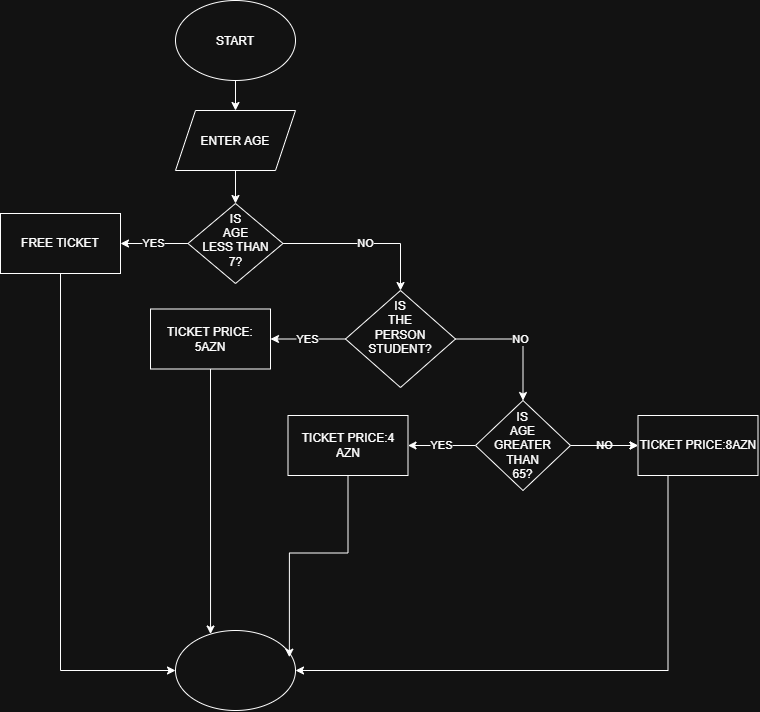

The diagram above was exported from draw.io. Its source (the exported page's mxGraphModel, read from the mxfile embedded in the PNG):
<mxGraphModel dx="1493" dy="814" grid="1" gridSize="10" guides="1" tooltips="1" connect="1" arrows="1" fold="1" page="1" pageScale="1" pageWidth="827" pageHeight="1169" math="0" shadow="0">
  <root>
    <mxCell id="0" />
    <mxCell id="1" parent="0" />
    <mxCell id="4jOXNl9_Hy4zbHTSV2ru-3" edge="1" parent="1" style="edgeStyle=orthogonalEdgeStyle;rounded=0;orthogonalLoop=1;jettySize=auto;html=1;defaultLabelBackgroundColor=gap;" target="4jOXNl9_Hy4zbHTSV2ru-2" value="">
      <mxGeometry relative="1" as="geometry">
        <mxPoint x="285.0000000000002" y="100" as="sourcePoint" />
      </mxGeometry>
    </mxCell>
    <mxCell id="4jOXNl9_Hy4zbHTSV2ru-1" parent="1" style="ellipse;whiteSpace=wrap;html=1;shapeInside=1;" value="START" vertex="1">
      <mxGeometry height="80" width="120" x="225" y="20" as="geometry" />
    </mxCell>
    <mxCell id="4jOXNl9_Hy4zbHTSV2ru-5" edge="1" parent="1" source="4jOXNl9_Hy4zbHTSV2ru-2" style="edgeStyle=orthogonalEdgeStyle;rounded=0;orthogonalLoop=1;jettySize=auto;html=1;defaultLabelBackgroundColor=gap;" target="4jOXNl9_Hy4zbHTSV2ru-4" value="">
      <mxGeometry relative="1" as="geometry" />
    </mxCell>
    <mxCell id="4jOXNl9_Hy4zbHTSV2ru-2" parent="1" style="shape=parallelogram;perimeter=parallelogramPerimeter;whiteSpace=wrap;html=1;shapeInside=1;fixedSize=1;" value="ENTER AGE" vertex="1">
      <mxGeometry height="60" width="120" x="225" y="130" as="geometry" />
    </mxCell>
    <mxCell id="4jOXNl9_Hy4zbHTSV2ru-7" edge="1" parent="1" source="4jOXNl9_Hy4zbHTSV2ru-4" style="edgeStyle=orthogonalEdgeStyle;rounded=0;orthogonalLoop=1;jettySize=auto;html=1;defaultLabelBackgroundColor=gap;" target="4jOXNl9_Hy4zbHTSV2ru-6" value="YES">
      <mxGeometry relative="1" as="geometry" />
    </mxCell>
    <mxCell id="4jOXNl9_Hy4zbHTSV2ru-9" edge="1" parent="1" source="4jOXNl9_Hy4zbHTSV2ru-4" style="edgeStyle=orthogonalEdgeStyle;rounded=0;orthogonalLoop=1;jettySize=auto;html=1;defaultLabelBackgroundColor=gap;" target="4jOXNl9_Hy4zbHTSV2ru-8" value="NO">
      <mxGeometry relative="1" as="geometry" />
    </mxCell>
    <mxCell id="4jOXNl9_Hy4zbHTSV2ru-4" parent="1" style="rhombus;whiteSpace=wrap;html=1;shapeInside=1;" value="IS AGE LESS THAN 7?" vertex="1">
      <mxGeometry height="80" width="95" x="237.5" y="223" as="geometry" />
    </mxCell>
    <mxCell id="4jOXNl9_Hy4zbHTSV2ru-28" edge="1" parent="1" source="4jOXNl9_Hy4zbHTSV2ru-6" style="edgeStyle=orthogonalEdgeStyle;rounded=0;orthogonalLoop=1;jettySize=auto;html=1;exitX=0.5;exitY=1;exitDx=0;exitDy=0;entryX=0;entryY=0.5;entryDx=0;entryDy=0;defaultLabelBackgroundColor=gap;" target="4jOXNl9_Hy4zbHTSV2ru-23">
      <mxGeometry relative="1" as="geometry" />
    </mxCell>
    <mxCell id="4jOXNl9_Hy4zbHTSV2ru-6" parent="1" style="whiteSpace=wrap;html=1;" value="FREE TICKET" vertex="1">
      <mxGeometry height="60" width="120" x="50" y="233" as="geometry" />
    </mxCell>
    <mxCell id="4jOXNl9_Hy4zbHTSV2ru-15" edge="1" parent="1" source="4jOXNl9_Hy4zbHTSV2ru-8" style="edgeStyle=orthogonalEdgeStyle;rounded=0;orthogonalLoop=1;jettySize=auto;html=1;defaultLabelBackgroundColor=gap;" target="4jOXNl9_Hy4zbHTSV2ru-14" value="YES">
      <mxGeometry relative="1" as="geometry" />
    </mxCell>
    <mxCell id="4jOXNl9_Hy4zbHTSV2ru-17" edge="1" parent="1" source="4jOXNl9_Hy4zbHTSV2ru-8" style="edgeStyle=orthogonalEdgeStyle;rounded=0;orthogonalLoop=1;jettySize=auto;html=1;defaultLabelBackgroundColor=gap;" target="4jOXNl9_Hy4zbHTSV2ru-16" value="NO">
      <mxGeometry relative="1" as="geometry" />
    </mxCell>
    <mxCell id="4jOXNl9_Hy4zbHTSV2ru-8" parent="1" style="rhombus;whiteSpace=wrap;html=1;shapeInside=1;" value="IS THE PERSON STUDENT?" vertex="1">
      <mxGeometry height="97" width="110" x="395" y="310" as="geometry" />
    </mxCell>
    <mxCell id="4jOXNl9_Hy4zbHTSV2ru-14" parent="1" style="whiteSpace=wrap;html=1;" value="TICKET PRICE: 5AZN" vertex="1">
      <mxGeometry height="60" width="120" x="200" y="328.5" as="geometry" />
    </mxCell>
    <mxCell id="4jOXNl9_Hy4zbHTSV2ru-19" edge="1" parent="1" source="4jOXNl9_Hy4zbHTSV2ru-16" style="edgeStyle=orthogonalEdgeStyle;rounded=0;orthogonalLoop=1;jettySize=auto;html=1;defaultLabelBackgroundColor=gap;" target="4jOXNl9_Hy4zbHTSV2ru-18" value="">
      <mxGeometry relative="1" as="geometry" />
    </mxCell>
    <mxCell id="4jOXNl9_Hy4zbHTSV2ru-21" edge="1" parent="1" source="4jOXNl9_Hy4zbHTSV2ru-16" style="edgeStyle=orthogonalEdgeStyle;rounded=0;orthogonalLoop=1;jettySize=auto;html=1;defaultLabelBackgroundColor=gap;" target="4jOXNl9_Hy4zbHTSV2ru-20" value="YES">
      <mxGeometry relative="1" as="geometry" />
    </mxCell>
    <mxCell id="4jOXNl9_Hy4zbHTSV2ru-22" edge="1" parent="1" source="4jOXNl9_Hy4zbHTSV2ru-16" style="edgeStyle=orthogonalEdgeStyle;rounded=0;orthogonalLoop=1;jettySize=auto;html=1;defaultLabelBackgroundColor=gap;" target="4jOXNl9_Hy4zbHTSV2ru-18" value="NO">
      <mxGeometry relative="1" as="geometry" />
    </mxCell>
    <mxCell id="4jOXNl9_Hy4zbHTSV2ru-16" parent="1" style="rhombus;whiteSpace=wrap;html=1;shapeInside=1;" value="IS AGE GREATER THAN 65?" vertex="1">
      <mxGeometry height="90" width="95" x="525" y="420" as="geometry" />
    </mxCell>
    <mxCell id="4jOXNl9_Hy4zbHTSV2ru-25" edge="1" parent="1" source="4jOXNl9_Hy4zbHTSV2ru-18" style="edgeStyle=orthogonalEdgeStyle;rounded=0;orthogonalLoop=1;jettySize=auto;html=1;exitX=0.25;exitY=1;exitDx=0;exitDy=0;entryX=1;entryY=0.5;entryDx=0;entryDy=0;defaultLabelBackgroundColor=gap;" target="4jOXNl9_Hy4zbHTSV2ru-23">
      <mxGeometry relative="1" as="geometry" />
    </mxCell>
    <mxCell id="4jOXNl9_Hy4zbHTSV2ru-18" parent="1" style="whiteSpace=wrap;html=1;" value="TICKET PRICE:8AZN" vertex="1">
      <mxGeometry height="60" width="120" x="687.5" y="435" as="geometry" />
    </mxCell>
    <mxCell id="4jOXNl9_Hy4zbHTSV2ru-20" parent="1" style="whiteSpace=wrap;html=1;" value="TICKET PRICE:4 AZN" vertex="1">
      <mxGeometry height="60" width="120" x="337.5" y="435" as="geometry" />
    </mxCell>
    <mxCell id="4jOXNl9_Hy4zbHTSV2ru-23" parent="1" style="ellipse;whiteSpace=wrap;html=1;shapeInside=1;" value="" vertex="1">
      <mxGeometry height="80" width="120" x="225" y="650" as="geometry" />
    </mxCell>
    <mxCell id="4jOXNl9_Hy4zbHTSV2ru-27" edge="1" parent="1" source="4jOXNl9_Hy4zbHTSV2ru-14" style="edgeStyle=orthogonalEdgeStyle;rounded=0;orthogonalLoop=1;jettySize=auto;html=1;exitX=0.5;exitY=1;exitDx=0;exitDy=0;entryX=0.292;entryY=0.044;entryDx=0;entryDy=0;entryPerimeter=0;defaultLabelBackgroundColor=gap;" target="4jOXNl9_Hy4zbHTSV2ru-23">
      <mxGeometry relative="1" as="geometry" />
    </mxCell>
    <mxCell id="4jOXNl9_Hy4zbHTSV2ru-29" edge="1" parent="1" source="4jOXNl9_Hy4zbHTSV2ru-20" style="edgeStyle=orthogonalEdgeStyle;rounded=0;orthogonalLoop=1;jettySize=auto;html=1;exitX=0.5;exitY=1;exitDx=0;exitDy=0;entryX=0.949;entryY=0.334;entryDx=0;entryDy=0;entryPerimeter=0;defaultLabelBackgroundColor=gap;" target="4jOXNl9_Hy4zbHTSV2ru-23">
      <mxGeometry relative="1" as="geometry" />
    </mxCell>
  </root>
</mxGraphModel>